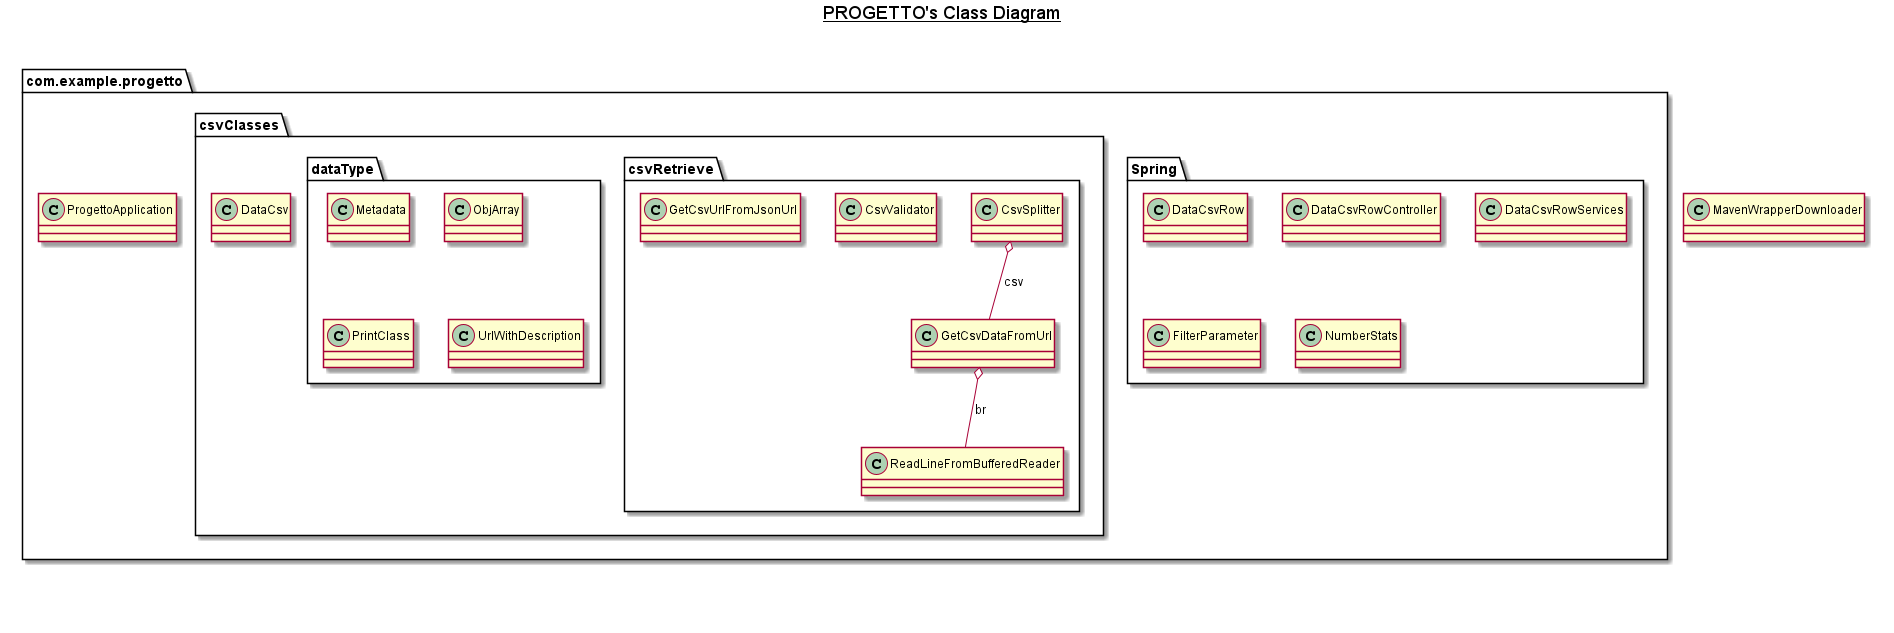

The diagram above was rendered by PlantUML. Its source (embedded in the PNG):
@startuml

title __PROGETTO's Class Diagram__\n


    class MavenWrapperDownloader {
    }

    namespace com.example.progetto {
      class com.example.progetto.ProgettoApplication {
      }
    }

    namespace com.example.progetto {
      namespace Spring {
        class com.example.progetto.Spring.DataCsvRow {
        }
      }
    }
 
    namespace com.example.progetto {
      namespace Spring {
        class com.example.progetto.Spring.DataCsvRowController {
        }
      }
    }

    namespace com.example.progetto {
      namespace Spring {
        class com.example.progetto.Spring.DataCsvRowServices {
        }
      }
    }

    namespace com.example.progetto {
      namespace Spring {
        class com.example.progetto.Spring.FilterParameter {
        }
      }
    }

    namespace com.example.progetto {
      namespace Spring {
        class com.example.progetto.Spring.NumberStats {
        }
      }
    }

    namespace com.example.progetto {
      namespace csvClasses {
        class com.example.progetto.csvClasses.DataCsv {
        }
      }
    }

    namespace com.example.progetto {
      namespace csvClasses {
        namespace csvRetrieve {
          class com.example.progetto.csvClasses.csvRetrieve.CsvSplitter {
          }
        }
      }
    }
 
    namespace com.example.progetto {
      namespace csvClasses {
        namespace csvRetrieve {
          class com.example.progetto.csvClasses.csvRetrieve.CsvValidator {
          }
        }
      }
    }

    namespace com.example.progetto {
      namespace csvClasses {
        namespace csvRetrieve {
          class com.example.progetto.csvClasses.csvRetrieve.GetCsvDataFromUrl {
          }
        }
      }
    }
 
    namespace com.example.progetto {
      namespace csvClasses {
        namespace csvRetrieve {
          class com.example.progetto.csvClasses.csvRetrieve.GetCsvUrlFromJsonUrl {
          }
        }
      }
    }

    namespace com.example.progetto {
      namespace csvClasses {
        namespace csvRetrieve {
          class com.example.progetto.csvClasses.csvRetrieve.ReadLineFromBufferedReader {
          }
        }
      }
    }

    namespace com.example.progetto {
      namespace csvClasses {
        namespace dataType {
          class com.example.progetto.csvClasses.dataType.Metadata {
          }
        }
      }
    }

    namespace com.example.progetto {
      namespace csvClasses {
        namespace dataType {
          class com.example.progetto.csvClasses.dataType.ObjArray {
          }
        }
      }
    }

    namespace com.example.progetto {
      namespace csvClasses {
        namespace dataType {
          class com.example.progetto.csvClasses.dataType.PrintClass {
          }
        }
      }
    }

    namespace com.example.progetto {
      namespace csvClasses {
        namespace dataType {
          class com.example.progetto.csvClasses.dataType.UrlWithDescription {
          }
        }
      }
    }
  
  

  com.example.progetto.csvClasses.csvRetrieve.CsvSplitter o-- com.example.progetto.csvClasses.csvRetrieve.GetCsvDataFromUrl : csv
  com.example.progetto.csvClasses.csvRetrieve.GetCsvDataFromUrl o-- com.example.progetto.csvClasses.csvRetrieve.ReadLineFromBufferedReader : br


right footer



endfooter

@enduml